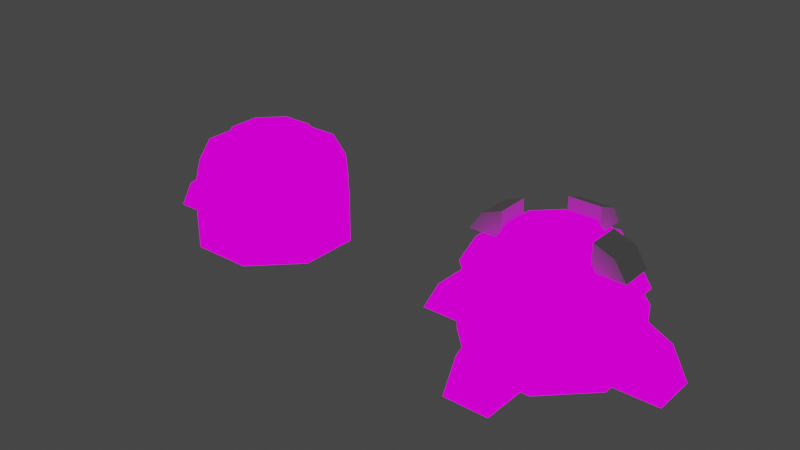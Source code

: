 # Source: 2104730_A0730_texture_go_ahead_start.blend  (saved by Blender 2.93.20; exported with 4.5.12 LTS)
import bpy
from mathutils import Matrix  # noqa: F401  (used for matrix-valued properties, if any)

bpy.ops.wm.read_factory_settings(use_empty=True)
scene = bpy.context.scene
scene.name = 'Scene'

# ---- collections
col_bu = bpy.data.collections.new('Bu'); scene.collection.children.link(col_bu)
col_main = bpy.data.collections.new('main'); scene.collection.children.link(col_main)
col_sketch = bpy.data.collections.new('Sketch'); scene.collection.children.link(col_sketch)

# ---- images (referenced by path relative to the original .blend; pixels are not part of the script)
import os
ASSET_DIR = os.environ.get("B2B_ASSET_DIR", "")  # directory of the original .blend (textures are referenced by path, not embedded)
HERE = os.path.dirname(os.path.abspath(__file__))  # packed textures are extracted next to this script under _unpacked/

def load_image(name, relpath, width, height, colorspace="sRGB"):
    """Load a texture the original file referenced (path relative to the .blend, or extracted next to this script)."""
    p = next((c for c in (os.path.join(HERE, relpath), os.path.join(ASSET_DIR, relpath)) if relpath and os.path.exists(c)), "")
    if p:
        img = bpy.data.images.load(p, check_existing=True)
        img.name = name
    else:  # same state as the original file: an image datablock whose file is absent (Cycles renders it pink)
        img = bpy.data.images.new(name, width, height)
        img.source = "FILE"
        img.filepath = "//" + (relpath or name)
    img.colorspace_settings.name = colorspace
    return img
img_diffuse = load_image('diffuse', 'diffuse.png', 1024, 1024, 'sRGB')

# ---- materials (node trees are filled in below, after node groups)
mat_material_001 = bpy.data.materials.new('Material.001')
mat_material_001.use_transparent_shadow = False
mat_material_002 = bpy.data.materials.new('Material.002')
mat_material_002.use_transparent_shadow = False

# ---- material node trees
mat_material_001.use_nodes = True; mat_material_001.node_tree.nodes.clear()
_N = mat_material_001.node_tree.nodes; _L = mat_material_001.node_tree.links
n0 = _N.new('ShaderNodeOutputMaterial'); n0.name = 'Material Output'; n0.location = (300, 300)
n1 = _N.new('ShaderNodeTexGradient'); n1.name = 'Gradient Texture'; n1.location = (-682, 239)
n2 = _N.new('ShaderNodeTexChecker'); n2.name = 'Checker Texture'; n2.location = (-444, 518)
n2.inputs[3].default_value = 256.0
n3 = _N.new('ShaderNodeMix'); n3.name = 'Mix'; n3.location = (-64, 461)
n3.data_type = 'RGBA'
n3.blend_type = 'OVERLAY'
n3.inputs[0].default_value = 1.0
n4 = _N.new('ShaderNodeValToRGB'); n4.name = 'ColorRamp'; n4.location = (-384, 279)
n4.color_ramp.interpolation = 'CONSTANT'
while len(n4.color_ramp.elements) > 1: n4.color_ramp.elements.remove(n4.color_ramp.elements[-1])
n4.color_ramp.elements[0].position = 0.0; n4.color_ramp.elements[0].color = (1.0, 0.005764, 0.0, 1.0)
_e = n4.color_ramp.elements.new(0.7541); _e.color = (0.0, 0.07232, 1.0, 1.0)
n5 = _N.new('ShaderNodeTexCoord'); n5.name = 'Texture Coordinate'; n5.location = (-1409, 104)
n6 = _N.new('ShaderNodeMapping'); n6.name = 'Mapping'; n6.location = (-1199, 121)
n6.width = 240
n7 = _N.new('ShaderNodeBsdfPrincipled'); n7.name = 'Principled BSDF'; n7.location = (16, 133)
n7.distribution = 'GGX'
n7.subsurface_method = 'BURLEY'
n7.inputs[3].default_value = 1.45
n7.inputs[27].default_value = (0.0, 0.0, 0.0, 1.0)
n7.inputs[28].default_value = 1.0
n8 = _N.new('ShaderNodeTexImage'); n8.name = 'Image Texture'; n8.location = (-501, -36)
n8.image = img_diffuse
n9 = _N.new('ShaderNodeEmission'); n9.name = 'Emission Viewer'; n9.location = (300, 340)
n9.label = 'Viewer'
n9.hide = True
_L.new(n6.outputs[0], n2.inputs[0])
_L.new(n5.outputs[2], n6.inputs[0])
_L.new(n1.outputs[0], n4.inputs[0])
_L.new(n6.outputs[0], n1.inputs[0])
_L.new(n2.outputs[0], n3.inputs[6])
_L.new(n4.outputs[0], n3.inputs[7])
_L.new(n6.outputs[0], n8.inputs[0])
_L.new(n8.outputs[0], n7.inputs[0])
_L.new(n9.outputs[0], n0.inputs[0])
_L.new(n8.outputs[0], n9.inputs[0])
n0.is_active_output = True
mat_material_002.use_nodes = True; mat_material_002.node_tree.nodes.clear()
_N = mat_material_002.node_tree.nodes; _L = mat_material_002.node_tree.links
n0 = _N.new('ShaderNodeBsdfPrincipled'); n0.name = 'Principled BSDF'; n0.location = (10, 300)
n0.distribution = 'GGX'
n0.subsurface_method = 'BURLEY'
n0.inputs[3].default_value = 1.45
n0.inputs[27].default_value = (0.0, 0.0, 0.0, 1.0)
n0.inputs[28].default_value = 1.0
n1 = _N.new('ShaderNodeOutputMaterial'); n1.name = 'Material Output'; n1.location = (300, 300)
_L.new(n0.outputs[0], n1.inputs[0])
n1.is_active_output = True

# ---- world
world_world = bpy.data.worlds.new('World'); scene.world = world_world
world_world.use_nodes = True; world_world.node_tree.nodes.clear()
_N = world_world.node_tree.nodes; _L = world_world.node_tree.links
n0 = _N.new('ShaderNodeOutputWorld'); n0.name = 'World Output'; n0.location = (300, 300)
n1 = _N.new('ShaderNodeBackground'); n1.name = 'Background'; n1.location = (10, 300)
n1.inputs[0].default_value = (0.05088, 0.05088, 0.05088, 1.0)
_L.new(n1.outputs[0], n0.inputs[0])
n0.is_active_output = True
world_world.color = (0.05088, 0.05088, 0.05088)
world_world.use_sun_shadow = False
world_world.sun_shadow_jitter_overblur = 0.0

# ---- meshes
me_cube_005 = bpy.data.meshes.new('Cube.005')
me_cube_005.from_pydata([(0.0, -1.0, 0.0), (0.0, -1.0, 2.0), (0.0, 1.0, 0.0), (0.0, 1.0, 2.0), (2.0, -1.0, 0.0), (1.251, -1.0, 1.381), (2.0, 1.0, 0.0), (1.251, 1.0, 1.381)], [], [(0, 1, 3, 2), (2, 3, 7, 6), (6, 7, 5, 4), (4, 5, 1, 0), (2, 6, 4, 0), (7, 3, 1, 5)])
_uv = me_cube_005.uv_layers.new(name='UVMap')
_uv.uv.foreach_set('vector', [0.375, 0.0, 0.625, 0.0, 0.625, 0.25, 0.375, 0.25, 0.375, 0.25, 0.625, 0.25, 0.625, 0.5, 0.375, 0.5, 0.375, 0.5, 0.625, 0.5, 0.625, 0.75, 0.375, 0.75, 0.375, 0.75, 0.625, 0.75, 0.625, 1.0, 0.375, 1.0, 0.125, 0.5, 0.375, 0.5, 0.375, 0.75, 0.125, 0.75, 0.625, 0.5, 0.875, 0.5, 0.875, 0.75, 0.625, 0.75])
me_cube_005.use_remesh_fix_poles = True
me_cube_005.use_remesh_preserve_attributes = False
me_cube_005.update()
me_cube_007 = bpy.data.meshes.new('Cube.007')
me_cube_007.from_pydata([(0.0, -1.0, 0.0), (0.0, -1.0, 2.0), (0.0, 1.0, 0.0), (0.0, 1.0, 2.0), (2.0, -1.0, 0.0), (1.251, -1.0, 1.381), (2.0, 1.0, 0.0), (1.251, 1.0, 1.381)], [], [(0, 1, 3, 2), (2, 3, 7, 6), (6, 7, 5, 4), (4, 5, 1, 0), (2, 6, 4, 0), (7, 3, 1, 5)])
_uv = me_cube_007.uv_layers.new(name='UVMap')
_uv.uv.foreach_set('vector', [0.375, 0.0, 0.625, 0.0, 0.625, 0.25, 0.375, 0.25, 0.375, 0.25, 0.625, 0.25, 0.625, 0.5, 0.375, 0.5, 0.375, 0.5, 0.625, 0.5, 0.625, 0.75, 0.375, 0.75, 0.375, 0.75, 0.625, 0.75, 0.625, 1.0, 0.375, 1.0, 0.125, 0.5, 0.375, 0.5, 0.375, 0.75, 0.125, 0.75, 0.625, 0.5, 0.875, 0.5, 0.875, 0.75, 0.625, 0.75])
me_cube_007.use_remesh_fix_poles = True
me_cube_007.use_remesh_preserve_attributes = False
me_cube_007.update()
me_cube_008 = bpy.data.meshes.new('Cube.008')
me_cube_008.from_pydata([(0.0, -1.0, 0.0), (0.0, -1.0, 2.0), (0.0, 1.0, 0.0), (0.0, 1.0, 2.0), (2.0, -1.0, 0.0), (1.251, -1.0, 1.381), (2.0, 1.0, 0.0), (1.251, 1.0, 1.381)], [], [(0, 1, 3, 2), (2, 3, 7, 6), (6, 7, 5, 4), (4, 5, 1, 0), (2, 6, 4, 0), (7, 3, 1, 5)])
_uv = me_cube_008.uv_layers.new(name='UVMap')
_uv.uv.foreach_set('vector', [0.375, 0.0, 0.625, 0.0, 0.625, 0.25, 0.375, 0.25, 0.375, 0.25, 0.625, 0.25, 0.625, 0.5, 0.375, 0.5, 0.375, 0.5, 0.625, 0.5, 0.625, 0.75, 0.375, 0.75, 0.375, 0.75, 0.625, 0.75, 0.625, 1.0, 0.375, 1.0, 0.125, 0.5, 0.375, 0.5, 0.375, 0.75, 0.125, 0.75, 0.625, 0.5, 0.875, 0.5, 0.875, 0.75, 0.625, 0.75])
me_cube_008.use_remesh_fix_poles = True
me_cube_008.use_remesh_preserve_attributes = False
me_cube_008.update()
me_cylinder_004 = bpy.data.meshes.new('Cylinder.004')
me_cylinder_004.from_pydata([(0.0, 1.0, 0.0), (0.7071, 0.7071, 0.0), (1.0, -4.371e-08, 0.0), (0.7071, -0.7071, 0.0), (-8.742e-08, -1.0, 0.0), (-0.7071, -0.7071, 0.0), (-1.0, 1.192e-08, 0.0), (-0.7071, 0.7071, 0.0), (0.7071, 0.7071, 0.6508), (0.0, 1.0, 0.6508), (1.0, -4.371e-08, 0.6508), (0.7071, -0.7071, 0.6508), (-8.742e-08, -1.0, 0.6508), (-0.7071, -0.7071, 0.6508), (-1.0, 1.192e-08, 0.6508), (-0.7071, 0.7071, 0.6508)], [], [(0, 9, 8, 1), (1, 8, 10, 2), (2, 10, 11, 3), (3, 11, 12, 4), (4, 12, 13, 5), (5, 13, 14, 6), (6, 14, 15, 7), (7, 15, 9, 0), (0, 1, 2, 3, 4, 5, 6, 7), (8, 9, 15, 14, 13, 12, 11, 10)])
_uv = me_cylinder_004.uv_layers.new(name='UVMap')
_uv.uv.foreach_set('vector', [0.3709, 0.2945, 0.3709, 0.3767, 0.2743, 0.3767, 0.2743, 0.2945, 0.2743, 0.2945, 0.2743, 0.3767, 0.1776, 0.3767, 0.1776, 0.2945, 0.1776, 0.2945, 0.1776, 0.3767, 0.081, 0.3767, 0.081, 0.2945, 0.8541, 0.2945, 0.8541, 0.3767, 0.7574, 0.3767, 0.7574, 0.2945, 0.7574, 0.2945, 0.7574, 0.3767, 0.6608, 0.3767, 0.6608, 0.2945, 0.6608, 0.2945, 0.6608, 0.3767, 0.5642, 0.3767, 0.5642, 0.2945, 0.5642, 0.2945, 0.5642, 0.3767, 0.4675, 0.3767, 0.4675, 0.2945, 0.4675, 0.2945, 0.4675, 0.3767, 0.3709, 0.3767, 0.3709, 0.2945, 0.3392, 0.7333, 0.4358, 0.7333, 0.5041, 0.8017, 0.5041, 0.8983, 0.4358, 0.9666, 0.3392, 0.9666, 0.2709, 0.8983, 0.2709, 0.8017, 0.641, 0.5975, 0.5726, 0.6658, 0.476, 0.6658, 0.4077, 0.5975, 0.4077, 0.5009, 0.476, 0.4325, 0.5726, 0.4325, 0.641, 0.5009])
me_cylinder_004.materials.append(mat_material_001)
me_cylinder_004.use_remesh_fix_poles = True
me_cylinder_004.use_remesh_preserve_attributes = False
me_cylinder_004.update()
me_cylinder_005 = bpy.data.meshes.new('Cylinder.005')
me_cylinder_005.from_pydata([(0.0, 0.9944, 0.0), (0.7032, 0.7032, 0.0), (0.9944, -4.347e-08, 0.0), (0.7032, -0.7032, 0.0), (-8.694e-08, -0.9944, 0.0), (-0.7032, -0.7032, 0.0), (-0.9944, 1.186e-08, 0.0), (-0.7032, 0.7032, 0.0), (0.5864, 0.5864, 0.3019), (-4.215e-08, 0.8293, 0.3019), (0.8293, -1.052e-08, 0.3019), (0.5864, -0.5864, 0.3019), (-4.635e-08, -0.8293, 0.3019), (-0.5864, -0.5864, 0.3019), (-0.8293, -3.268e-08, 0.3019), (-0.5864, 0.5864, 0.3019)], [], [(1, 8, 10, 2), (3, 11, 12, 4), (5, 13, 14, 6), (7, 15, 9, 0), (0, 1, 2, 3, 4, 5, 6, 7), (14, 13, 12, 11, 10, 8, 9, 15), (0, 9, 8, 1), (2, 10, 11, 3), (4, 12, 13, 5), (6, 14, 15, 7)])
_uv = me_cylinder_005.uv_layers.new(name='UVMap')
_uv.uv.foreach_set('vector', [0.7817, 0.4524, 0.8138, 0.4817, 0.7716, 0.5498, 0.7311, 0.5341, 0.7135, 0.6286, 0.7569, 0.6286, 0.7716, 0.7074, 0.7311, 0.723, 0.7817, 0.8048, 0.8138, 0.7755, 0.8777, 0.8238, 0.8583, 0.8627, 0.9508, 0.3681, 0.9548, 0.4114, 0.8777, 0.4333, 0.8583, 0.3945, 0.38, 0.08806, 0.38, 0.1842, 0.3121, 0.2521, 0.216, 0.2521, 0.148, 0.1842, 0.148, 0.08806, 0.216, 0.02011, 0.3121, 0.02011, 0.6167, 0.02801, 0.6734, 0.08467, 0.6734, 0.1648, 0.6167, 0.2215, 0.5366, 0.2215, 0.4799, 0.1648, 0.4799, 0.08467, 0.5366, 0.02801, 0.8583, 0.3945, 0.8777, 0.4333, 0.8138, 0.4817, 0.7817, 0.4524, 0.7311, 0.5341, 0.7716, 0.5498, 0.7569, 0.6286, 0.7135, 0.6286, 0.7311, 0.723, 0.7716, 0.7074, 0.8138, 0.7755, 0.7817, 0.8048, 0.8583, 0.8627, 0.8777, 0.8238, 0.9548, 0.8458, 0.9508, 0.8891])
me_cylinder_005.materials.append(mat_material_001)
me_cylinder_005.use_remesh_fix_poles = True
me_cylinder_005.use_remesh_preserve_attributes = False
me_cylinder_005.update()
me_cube_002 = bpy.data.meshes.new('Cube.002')
me_cube_002.from_pydata([(0.0, -0.274, 0.0), (0.0, -0.274, 0.5479), (0.0, 0.274, 0.0), (0.0, 0.274, 0.5479), (0.5479, -0.274, 0.0), (0.3428, -0.274, 0.3783), (0.5479, 0.274, 0.0), (0.3428, 0.274, 0.3783)], [], [(0, 1, 3, 2), (2, 3, 7, 6), (6, 7, 5, 4), (4, 5, 1, 0), (2, 6, 4, 0), (7, 3, 1, 5)])
_uv = me_cube_002.uv_layers.new(name='UVMap')
_uv.uv.foreach_set('vector', [0.1759, 0.8869, 0.1759, 0.8178, 0.2451, 0.8178, 0.2451, 0.8869, 0.2405, 0.9677, 0.2405, 0.8986, 0.1973, 0.92, 0.1714, 0.9677, 0.09407, 0.9006, 0.09407, 0.8463, 0.1632, 0.8463, 0.1632, 0.9006, 0.1714, 0.9677, 0.1973, 0.9199, 0.2406, 0.8985, 0.2406, 0.9677, 0.09407, 0.9698, 0.09407, 0.9006, 0.1632, 0.9006, 0.1632, 0.9698, 0.09407, 0.8463, 0.09407, 0.798, 0.1632, 0.798, 0.1632, 0.8463])
me_cube_002.materials.append(mat_material_001)
me_cube_002.use_remesh_fix_poles = True
me_cube_002.use_remesh_preserve_attributes = False
me_cube_002.update()
me_cylinder_006 = bpy.data.meshes.new('Cylinder.006')
me_cylinder_006.from_pydata([(0.4508, 0.4508, 0.3019), (-2.36e-08, 0.6376, 0.3019), (0.6376, -1.052e-08, 0.3019), (0.4508, -0.4508, 0.3019), (-3.398e-08, -0.6376, 0.3019), (-0.4508, -0.4508, 0.3019), (-0.6376, -7.943e-09, 0.3019), (-0.4508, 0.4508, 0.3019), (0.3581, 0.3581, 0.4997), (-3.747e-08, 0.5064, 0.4997), (0.5064, 6.767e-09, 0.4997), (0.3581, -0.3581, 0.4997), (-7.712e-09, -0.5064, 0.4997), (-0.3581, -0.3581, 0.4997), (-0.5064, -2.919e-08, 0.4997), (-0.3581, 0.3581, 0.4997)], [], [(4, 3, 11, 12), (8, 9, 15, 14, 13, 12, 11, 10), (2, 0, 8, 10), (7, 6, 14, 15), (5, 4, 12, 13), (3, 2, 10, 11), (0, 1, 9, 8), (1, 7, 15, 9), (6, 5, 13, 14), (0, 2, 3, 4, 5, 6, 7, 1)])
_uv = me_cylinder_006.uv_layers.new(name='UVMap')
_uv.uv.foreach_set('vector', [0.1349, 0.7463, 0.09814, 0.6969, 0.1254, 0.6845, 0.1546, 0.7237, 0.3529, 0.6111, 0.3039, 0.6111, 0.2693, 0.5765, 0.2693, 0.5275, 0.3039, 0.4929, 0.3529, 0.4929, 0.3875, 0.5275, 0.3875, 0.5765, 0.08511, 0.6366, 0.09814, 0.5764, 0.1254, 0.5888, 0.1151, 0.6366, 0.1888, 0.4972, 0.2502, 0.4923, 0.2462, 0.522, 0.1975, 0.5259, 0.1888, 0.7761, 0.1349, 0.7463, 0.1546, 0.7237, 0.1975, 0.7474, 0.09814, 0.6969, 0.08511, 0.6366, 0.1151, 0.6366, 0.1254, 0.6845, 0.09814, 0.5764, 0.1349, 0.527, 0.1546, 0.5495, 0.1254, 0.5888, 0.1349, 0.527, 0.1888, 0.4972, 0.1975, 0.5259, 0.1546, 0.5495, 0.2502, 0.781, 0.1888, 0.7761, 0.1975, 0.7474, 0.2462, 0.7513, 0.1465, 0.6402, 0.1488, 0.6402, 0.1504, 0.6418, 0.1504, 0.6441, 0.1488, 0.6458, 0.1465, 0.6458, 0.1448, 0.6441, 0.1448, 0.6418])
me_cylinder_006.materials.append(mat_material_001)
me_cylinder_006.use_remesh_fix_poles = True
me_cylinder_006.use_remesh_preserve_attributes = False
me_cylinder_006.update()
me_cylinder_007 = bpy.data.meshes.new('Cylinder.007')
me_cylinder_007.from_pydata([(6.241e-09, 0.8065, 0.6508), (0.5703, 0.5703, 0.6508), (0.8065, -4.059e-08, 0.6508), (0.5703, -0.5703, 0.6508), (-8.742e-08, -0.8065, 0.6508), (-0.5703, -0.5703, 0.6508), (-0.8065, 3.065e-08, 0.6508), (-0.5703, 0.5703, 0.6508), (0.5703, 0.5703, 0.8424), (6.241e-09, 0.8065, 0.8424), (0.8065, -4.059e-08, 0.8424), (0.5703, -0.5703, 0.8424), (-8.742e-08, -0.8065, 0.8424), (-0.5703, -0.5703, 0.8424), (-0.8065, 3.065e-08, 0.8424), (-0.5703, 0.5703, 0.8424)], [], [(1, 0, 9, 8), (8, 9, 15, 14, 13, 12, 11, 10), (0, 7, 15, 9), (6, 5, 13, 14), (4, 3, 11, 12), (2, 1, 8, 10), (7, 6, 14, 15), (5, 4, 12, 13), (3, 2, 10, 11), (1, 2, 3, 4, 5, 6, 7, 0)])
_uv = me_cylinder_007.uv_layers.new(name='UVMap')
_uv.uv.foreach_set('vector', [0.7191, 0.8809, 0.7191, 0.803, 0.7433, 0.803, 0.7433, 0.8809, 0.5189, 0.8089, 0.574, 0.7538, 0.652, 0.7538, 0.7071, 0.8089, 0.7071, 0.8868, 0.652, 0.9419, 0.574, 0.9419, 0.5189, 0.8868, 0.7191, 0.8809, 0.7191, 0.803, 0.7433, 0.803, 0.7433, 0.8809, 0.7191, 0.8809, 0.7191, 0.803, 0.7433, 0.803, 0.7433, 0.8809, 0.7191, 0.8809, 0.7191, 0.803, 0.7433, 0.803, 0.7433, 0.8809, 0.7191, 0.8809, 0.7191, 0.803, 0.7433, 0.803, 0.7433, 0.8809, 0.7191, 0.8809, 0.7191, 0.803, 0.7433, 0.803, 0.7433, 0.8809, 0.7191, 0.8809, 0.7191, 0.803, 0.7433, 0.803, 0.7433, 0.8809, 0.7191, 0.8809, 0.7191, 0.803, 0.7433, 0.803, 0.7433, 0.8809, 0.1892, 0.6317, 0.1913, 0.6338, 0.1913, 0.6367, 0.1892, 0.6388, 0.1863, 0.6388, 0.1842, 0.6367, 0.1842, 0.6338, 0.1863, 0.6317])
me_cylinder_007.materials.append(mat_material_001)
me_cylinder_007.use_remesh_fix_poles = True
me_cylinder_007.use_remesh_preserve_attributes = False
me_cylinder_007.update()
me_cylinder = bpy.data.meshes.new('Cylinder')
me_cylinder.from_pydata([(0.0, 1.0, 0.0), (0.7071, 0.7071, 0.0), (1.0, -4.371e-08, 0.0), (0.7071, -0.7071, 0.0), (-8.742e-08, -1.0, 0.0), (-0.7071, -0.7071, 0.0), (-1.0, 1.192e-08, 0.0), (-0.7071, 0.7071, 0.0), (0.7071, 0.7071, 0.6508), (0.0, 1.0, 0.6508), (1.0, -4.371e-08, 0.6508), (0.7071, -0.7071, 0.6508), (-8.742e-08, -1.0, 0.6508), (-0.7071, -0.7071, 0.6508), (-1.0, 1.192e-08, 0.6508), (-0.7071, 0.7071, 0.6508)], [], [(0, 9, 8, 1), (1, 8, 10, 2), (2, 10, 11, 3), (3, 11, 12, 4), (4, 12, 13, 5), (5, 13, 14, 6), (6, 14, 15, 7), (7, 15, 9, 0), (0, 1, 2, 3, 4, 5, 6, 7), (8, 9, 15, 14, 13, 12, 11, 10)])
_uv = me_cylinder.uv_layers.new(name='UVMap')
_uv.uv.foreach_set('vector', [0.3709, 0.2945, 0.3709, 0.3767, 0.2743, 0.3767, 0.2743, 0.2945, 0.2743, 0.2945, 0.2743, 0.3767, 0.1776, 0.3767, 0.1776, 0.2945, 0.1776, 0.2945, 0.1776, 0.3767, 0.081, 0.3767, 0.081, 0.2945, 0.8541, 0.2945, 0.8541, 0.3767, 0.7574, 0.3767, 0.7574, 0.2945, 0.7574, 0.2945, 0.7574, 0.3767, 0.6608, 0.3767, 0.6608, 0.2945, 0.6608, 0.2945, 0.6608, 0.3767, 0.5642, 0.3767, 0.5642, 0.2945, 0.5642, 0.2945, 0.5642, 0.3767, 0.4675, 0.3767, 0.4675, 0.2945, 0.4675, 0.2945, 0.4675, 0.3767, 0.3709, 0.3767, 0.3709, 0.2945, 0.3392, 0.7333, 0.4358, 0.7333, 0.5041, 0.8017, 0.5041, 0.8983, 0.4358, 0.9666, 0.3392, 0.9666, 0.2709, 0.8983, 0.2709, 0.8017, 0.641, 0.5975, 0.5726, 0.6658, 0.476, 0.6658, 0.4077, 0.5975, 0.4077, 0.5009, 0.476, 0.4325, 0.5726, 0.4325, 0.641, 0.5009])
_ca = me_cylinder.color_attributes.new('Col', 'BYTE_COLOR', 'CORNER')
_ca.data.foreach_set('color', [1.0, 1.0, 1.0, 1.0, 1.0, 1.0, 1.0, 1.0, 1.0, 1.0, 1.0, 1.0, 1.0, 1.0, 1.0, 1.0, 1.0, 1.0, 1.0, 1.0, 1.0, 1.0, 1.0, 1.0, 1.0, 1.0, 1.0, 1.0, 1.0, 1.0, 1.0, 1.0, 1.0, 1.0, 1.0, 1.0, 1.0, 1.0, 1.0, 1.0, 1.0, 1.0, 1.0, 1.0, 1.0, 1.0, 1.0, 1.0, 1.0, 1.0, 1.0, 1.0, 1.0, 1.0, 1.0, 1.0, 1.0, 1.0, 1.0, 1.0, 1.0, 1.0, 1.0, 1.0, 1.0, 1.0, 1.0, 1.0, 1.0, 1.0, 1.0, 1.0, 1.0, 1.0, 1.0, 1.0, 1.0, 1.0, 1.0, 1.0, 1.0, 1.0, 1.0, 1.0, 1.0, 1.0, 1.0, 1.0, 1.0, 1.0, 1.0, 1.0, 1.0, 1.0, 1.0, 1.0, 1.0, 1.0, 1.0, 1.0, 1.0, 1.0, 1.0, 1.0, 1.0, 1.0, 1.0, 1.0, 1.0, 1.0, 1.0, 1.0, 1.0, 1.0, 1.0, 1.0, 1.0, 1.0, 1.0, 1.0, 1.0, 1.0, 1.0, 1.0, 1.0, 1.0, 1.0, 1.0, 1.0, 1.0, 1.0, 1.0, 1.0, 1.0, 1.0, 1.0, 1.0, 1.0, 1.0, 1.0, 1.0, 1.0, 1.0, 1.0, 1.0, 1.0, 1.0, 1.0, 1.0, 1.0, 1.0, 1.0, 1.0, 1.0, 1.0, 1.0, 1.0, 1.0, 1.0, 1.0, 1.0, 1.0, 1.0, 1.0, 1.0, 1.0, 1.0, 1.0, 1.0, 1.0, 1.0, 1.0, 1.0, 1.0, 1.0, 1.0, 1.0, 1.0, 1.0, 1.0, 1.0, 1.0, 1.0, 1.0, 1.0, 1.0, 1.0, 1.0, 1.0, 1.0, 1.0, 1.0])
me_cylinder.materials.append(mat_material_001)
me_cylinder.use_remesh_fix_poles = True
me_cylinder.use_remesh_preserve_attributes = False
me_cylinder.update()
me_cylinder_001 = bpy.data.meshes.new('Cylinder.001')
me_cylinder_001.from_pydata([(0.0, 0.9944, 0.0), (0.7032, 0.7032, 0.0), (0.9944, -4.347e-08, 0.0), (0.7032, -0.7032, 0.0), (-8.694e-08, -0.9944, 0.0), (-0.7032, -0.7032, 0.0), (-0.9944, 1.186e-08, 0.0), (-0.7032, 0.7032, 0.0), (0.5864, 0.5864, 0.3019), (-4.215e-08, 0.8293, 0.3019), (0.8293, -1.052e-08, 0.3019), (0.5864, -0.5864, 0.3019), (-4.635e-08, -0.8293, 0.3019), (-0.5864, -0.5864, 0.3019), (-0.8293, -3.268e-08, 0.3019), (-0.5864, 0.5864, 0.3019)], [], [(1, 8, 10, 2), (3, 11, 12, 4), (5, 13, 14, 6), (7, 15, 9, 0), (0, 1, 2, 3, 4, 5, 6, 7), (14, 13, 12, 11, 10, 8, 9, 15), (0, 9, 8, 1), (2, 10, 11, 3), (4, 12, 13, 5), (6, 14, 15, 7)])
_uv = me_cylinder_001.uv_layers.new(name='UVMap')
_uv.uv.foreach_set('vector', [0.7817, 0.4524, 0.8138, 0.4817, 0.7716, 0.5498, 0.7311, 0.5341, 0.7135, 0.6286, 0.7569, 0.6286, 0.7716, 0.7074, 0.7311, 0.723, 0.7817, 0.8048, 0.8138, 0.7755, 0.8777, 0.8238, 0.8583, 0.8627, 0.9508, 0.3681, 0.9548, 0.4114, 0.8777, 0.4333, 0.8583, 0.3945, 0.38, 0.08806, 0.38, 0.1842, 0.3121, 0.2521, 0.216, 0.2521, 0.148, 0.1842, 0.148, 0.08806, 0.216, 0.02011, 0.3121, 0.02011, 0.6167, 0.02801, 0.6734, 0.08467, 0.6734, 0.1648, 0.6167, 0.2215, 0.5366, 0.2215, 0.4799, 0.1648, 0.4799, 0.08467, 0.5366, 0.02801, 0.8583, 0.3945, 0.8777, 0.4333, 0.8138, 0.4817, 0.7817, 0.4524, 0.7311, 0.5341, 0.7716, 0.5498, 0.7569, 0.6286, 0.7135, 0.6286, 0.7311, 0.723, 0.7716, 0.7074, 0.8138, 0.7755, 0.7817, 0.8048, 0.8583, 0.8627, 0.8777, 0.8238, 0.9548, 0.8458, 0.9508, 0.8891])
me_cylinder_001.materials.append(mat_material_001)
me_cylinder_001.use_remesh_fix_poles = True
me_cylinder_001.use_remesh_preserve_attributes = False
me_cylinder_001.update()
me_cube_001 = bpy.data.meshes.new('Cube.001')
me_cube_001.from_pydata([(0.0, -0.274, 0.0), (0.0, -0.274, 0.5479), (0.0, 0.274, 0.0), (0.0, 0.274, 0.5479), (0.5479, -0.274, 0.0), (0.3428, -0.274, 0.3783), (0.5479, 0.274, 0.0), (0.3428, 0.274, 0.3783)], [], [(0, 1, 3, 2), (2, 3, 7, 6), (6, 7, 5, 4), (4, 5, 1, 0), (2, 6, 4, 0), (7, 3, 1, 5)])
_uv = me_cube_001.uv_layers.new(name='UVMap')
_uv.uv.foreach_set('vector', [0.1759, 0.8869, 0.1759, 0.8178, 0.2451, 0.8178, 0.2451, 0.8869, 0.2405, 0.9677, 0.2405, 0.8986, 0.1973, 0.92, 0.1714, 0.9677, 0.09407, 0.9006, 0.09407, 0.8463, 0.1632, 0.8463, 0.1632, 0.9006, 0.1714, 0.9677, 0.1973, 0.9199, 0.2406, 0.8985, 0.2406, 0.9677, 0.09407, 0.9698, 0.09407, 0.9006, 0.1632, 0.9006, 0.1632, 0.9698, 0.09407, 0.8463, 0.09407, 0.798, 0.1632, 0.798, 0.1632, 0.8463])
me_cube_001.materials.append(mat_material_001)
me_cube_001.use_remesh_fix_poles = True
me_cube_001.use_remesh_preserve_attributes = False
me_cube_001.update()
me_cylinder_002 = bpy.data.meshes.new('Cylinder.002')
me_cylinder_002.from_pydata([(0.4508, 0.4508, 0.3019), (-2.36e-08, 0.6376, 0.3019), (0.6376, -1.052e-08, 0.3019), (0.4508, -0.4508, 0.3019), (-3.398e-08, -0.6376, 0.3019), (-0.4508, -0.4508, 0.3019), (-0.6376, -7.943e-09, 0.3019), (-0.4508, 0.4508, 0.3019), (0.3581, 0.3581, 0.4997), (-3.747e-08, 0.5064, 0.4997), (0.5064, 6.767e-09, 0.4997), (0.3581, -0.3581, 0.4997), (-7.712e-09, -0.5064, 0.4997), (-0.3581, -0.3581, 0.4997), (-0.5064, -2.919e-08, 0.4997), (-0.3581, 0.3581, 0.4997)], [], [(4, 3, 11, 12), (8, 9, 15, 14, 13, 12, 11, 10), (2, 0, 8, 10), (7, 6, 14, 15), (5, 4, 12, 13), (3, 2, 10, 11), (0, 1, 9, 8), (1, 7, 15, 9), (6, 5, 13, 14), (0, 2, 3, 4, 5, 6, 7, 1)])
_uv = me_cylinder_002.uv_layers.new(name='UVMap')
_uv.uv.foreach_set('vector', [0.1349, 0.7463, 0.09814, 0.6969, 0.1254, 0.6845, 0.1546, 0.7237, 0.3529, 0.6111, 0.3039, 0.6111, 0.2693, 0.5765, 0.2693, 0.5275, 0.3039, 0.4929, 0.3529, 0.4929, 0.3875, 0.5275, 0.3875, 0.5765, 0.08511, 0.6366, 0.09814, 0.5764, 0.1254, 0.5888, 0.1151, 0.6366, 0.1888, 0.4972, 0.2502, 0.4923, 0.2462, 0.522, 0.1975, 0.5259, 0.1888, 0.7761, 0.1349, 0.7463, 0.1546, 0.7237, 0.1975, 0.7474, 0.09814, 0.6969, 0.08511, 0.6366, 0.1151, 0.6366, 0.1254, 0.6845, 0.09814, 0.5764, 0.1349, 0.527, 0.1546, 0.5495, 0.1254, 0.5888, 0.1349, 0.527, 0.1888, 0.4972, 0.1975, 0.5259, 0.1546, 0.5495, 0.2502, 0.781, 0.1888, 0.7761, 0.1975, 0.7474, 0.2462, 0.7513, 0.1465, 0.6402, 0.1488, 0.6402, 0.1504, 0.6418, 0.1504, 0.6441, 0.1488, 0.6458, 0.1465, 0.6458, 0.1448, 0.6441, 0.1448, 0.6418])
me_cylinder_002.materials.append(mat_material_001)
me_cylinder_002.use_remesh_fix_poles = True
me_cylinder_002.use_remesh_preserve_attributes = False
me_cylinder_002.update()
me_cylinder_003 = bpy.data.meshes.new('Cylinder.003')
me_cylinder_003.from_pydata([(6.241e-09, 0.8065, 0.6508), (0.5703, 0.5703, 0.6508), (0.8065, -4.059e-08, 0.6508), (0.5703, -0.5703, 0.6508), (-8.742e-08, -0.8065, 0.6508), (-0.5703, -0.5703, 0.6508), (-0.8065, 3.065e-08, 0.6508), (-0.5703, 0.5703, 0.6508), (0.5703, 0.5703, 0.8424), (6.241e-09, 0.8065, 0.8424), (0.8065, -4.059e-08, 0.8424), (0.5703, -0.5703, 0.8424), (-8.742e-08, -0.8065, 0.8424), (-0.5703, -0.5703, 0.8424), (-0.8065, 3.065e-08, 0.8424), (-0.5703, 0.5703, 0.8424)], [], [(1, 0, 9, 8), (8, 9, 15, 14, 13, 12, 11, 10), (0, 7, 15, 9), (6, 5, 13, 14), (4, 3, 11, 12), (2, 1, 8, 10), (7, 6, 14, 15), (5, 4, 12, 13), (3, 2, 10, 11), (1, 2, 3, 4, 5, 6, 7, 0)])
_uv = me_cylinder_003.uv_layers.new(name='UVMap')
_uv.uv.foreach_set('vector', [0.7191, 0.8809, 0.7191, 0.803, 0.7433, 0.803, 0.7433, 0.8809, 0.5189, 0.8089, 0.574, 0.7538, 0.652, 0.7538, 0.7071, 0.8089, 0.7071, 0.8868, 0.652, 0.9419, 0.574, 0.9419, 0.5189, 0.8868, 0.7191, 0.8809, 0.7191, 0.803, 0.7433, 0.803, 0.7433, 0.8809, 0.7191, 0.8809, 0.7191, 0.803, 0.7433, 0.803, 0.7433, 0.8809, 0.7191, 0.8809, 0.7191, 0.803, 0.7433, 0.803, 0.7433, 0.8809, 0.7191, 0.8809, 0.7191, 0.803, 0.7433, 0.803, 0.7433, 0.8809, 0.7191, 0.8809, 0.7191, 0.803, 0.7433, 0.803, 0.7433, 0.8809, 0.7191, 0.8809, 0.7191, 0.803, 0.7433, 0.803, 0.7433, 0.8809, 0.7191, 0.8809, 0.7191, 0.803, 0.7433, 0.803, 0.7433, 0.8809, 0.1892, 0.6317, 0.1913, 0.6338, 0.1913, 0.6367, 0.1892, 0.6388, 0.1863, 0.6388, 0.1842, 0.6367, 0.1842, 0.6338, 0.1863, 0.6317])
me_cylinder_003.materials.append(mat_material_001)
me_cylinder_003.use_remesh_fix_poles = True
me_cylinder_003.use_remesh_preserve_attributes = False
me_cylinder_003.update()
me_cube_003 = bpy.data.meshes.new('Cube.003')
me_cube_003.from_pydata([(0.0, -0.274, 0.0), (0.0, -0.274, 0.5479), (0.0, 0.274, 0.0), (0.0, 0.274, 0.5479), (0.5479, -0.274, 0.0), (0.3428, -0.274, 0.3783), (0.5479, 0.274, 0.0), (0.3428, 0.274, 0.3783)], [], [(0, 1, 3, 2), (2, 3, 7, 6), (6, 7, 5, 4), (4, 5, 1, 0), (2, 6, 4, 0), (7, 3, 1, 5)])
_uv = me_cube_003.uv_layers.new(name='UVMap')
_uv.uv.foreach_set('vector', [0.1759, 0.8869, 0.1759, 0.8178, 0.2451, 0.8178, 0.2451, 0.8869, 0.2405, 0.9677, 0.2405, 0.8986, 0.1973, 0.92, 0.1714, 0.9677, 0.09407, 0.9006, 0.09407, 0.8463, 0.1632, 0.8463, 0.1632, 0.9006, 0.1714, 0.9677, 0.1973, 0.9199, 0.2406, 0.8985, 0.2406, 0.9677, 0.09407, 0.9698, 0.09407, 0.9006, 0.1632, 0.9006, 0.1632, 0.9698, 0.09407, 0.8463, 0.09407, 0.798, 0.1632, 0.798, 0.1632, 0.8463])
me_cube_003.materials.append(mat_material_001)
me_cube_003.use_remesh_fix_poles = True
me_cube_003.use_remesh_preserve_attributes = False
me_cube_003.update()
me_cube_004 = bpy.data.meshes.new('Cube.004')
me_cube_004.from_pydata([(0.0, -0.274, 0.0), (0.0, -0.274, 0.5479), (0.0, 0.274, 0.0), (0.0, 0.274, 0.5479), (0.5479, -0.274, 0.0), (0.3428, -0.274, 0.3783), (0.5479, 0.274, 0.0), (0.3428, 0.274, 0.3783)], [], [(0, 1, 3, 2), (2, 3, 7, 6), (6, 7, 5, 4), (4, 5, 1, 0), (2, 6, 4, 0), (7, 3, 1, 5)])
_uv = me_cube_004.uv_layers.new(name='UVMap')
_uv.uv.foreach_set('vector', [0.1759, 0.8869, 0.1759, 0.8178, 0.2451, 0.8178, 0.2451, 0.8869, 0.2405, 0.9677, 0.2405, 0.8986, 0.1973, 0.92, 0.1714, 0.9677, 0.09407, 0.9006, 0.09407, 0.8463, 0.1632, 0.8463, 0.1632, 0.9006, 0.1714, 0.9677, 0.1973, 0.9199, 0.2406, 0.8985, 0.2406, 0.9677, 0.09407, 0.9698, 0.09407, 0.9006, 0.1632, 0.9006, 0.1632, 0.9698, 0.09407, 0.8463, 0.09407, 0.798, 0.1632, 0.798, 0.1632, 0.8463])
me_cube_004.materials.append(mat_material_001)
me_cube_004.use_remesh_fix_poles = True
me_cube_004.use_remesh_preserve_attributes = False
me_cube_004.update()
me_cube_006 = bpy.data.meshes.new('Cube.006')
me_cube_006.from_pydata([(0.0, -0.274, 0.0), (0.0, -0.274, 0.5479), (0.0, 0.274, 0.0), (0.0, 0.274, 0.5479), (0.5479, -0.274, 0.0), (0.3428, -0.274, 0.3783), (0.5479, 0.274, 0.0), (0.3428, 0.274, 0.3783)], [], [(0, 1, 3, 2), (2, 3, 7, 6), (6, 7, 5, 4), (4, 5, 1, 0), (2, 6, 4, 0), (7, 3, 1, 5)])
_uv = me_cube_006.uv_layers.new(name='UVMap')
_uv.uv.foreach_set('vector', [0.1759, 0.8869, 0.1759, 0.8178, 0.2451, 0.8178, 0.2451, 0.8869, 0.2405, 0.9677, 0.2405, 0.8986, 0.1973, 0.92, 0.1714, 0.9677, 0.09407, 0.9006, 0.09407, 0.8463, 0.1632, 0.8463, 0.1632, 0.9006, 0.1714, 0.9677, 0.1973, 0.9199, 0.2406, 0.8985, 0.2406, 0.9677, 0.09407, 0.9698, 0.09407, 0.9006, 0.1632, 0.9006, 0.1632, 0.9698, 0.09407, 0.8463, 0.09407, 0.798, 0.1632, 0.798, 0.1632, 0.8463])
me_cube_006.materials.append(mat_material_001)
me_cube_006.use_remesh_fix_poles = True
me_cube_006.use_remesh_preserve_attributes = False
me_cube_006.update()

# ---- objects
ob_cube_004 = bpy.data.objects.new('Cube.004', me_cube_005)
ob_cube_005 = bpy.data.objects.new('Cube.005', me_cube_007)
ob_cube_006 = bpy.data.objects.new('Cube.006', me_cube_008)
ob_cylinder_004 = bpy.data.objects.new('Cylinder.004', me_cylinder_004)
ob_cylinder_005 = bpy.data.objects.new('Cylinder.005', me_cylinder_005)
ob_cube_001 = bpy.data.objects.new('Cube.001', me_cube_002)
ob_cylinder_006 = bpy.data.objects.new('Cylinder.006', me_cylinder_006)
ob_cylinder_007 = bpy.data.objects.new('Cylinder.007', me_cylinder_007)
ob_cylinder = bpy.data.objects.new('Cylinder', me_cylinder)
ob_cylinder_001 = bpy.data.objects.new('Cylinder.001', me_cylinder_001)
ob_cube_002 = bpy.data.objects.new('Cube.002', me_cube_001)
ob_cylinder_002 = bpy.data.objects.new('Cylinder.002', me_cylinder_002)
ob_cylinder_003 = bpy.data.objects.new('Cylinder.003', me_cylinder_003)
ob_cube_003 = bpy.data.objects.new('Cube.003', me_cube_003)
ob_cube_007 = bpy.data.objects.new('Cube.007', me_cube_004)
ob_cube_008 = bpy.data.objects.new('Cube.008', me_cube_006)
ob_gpencil = bpy.data.objects.new('GPencil', None)

# ---- transforms, parenting, visibility, modifiers, constraints
ob_cube_004.location = (0.5327, 0.0, 1.144)
ob_cube_004.scale = (0.2, 0.2, 0.1613)
ob_cube_005.location = (-3.695e-08, 0.5327, 1.144)
ob_cube_005.rotation_euler = (0.0, -0.0, 1.571)
ob_cube_005.scale = (0.2, 0.2, 0.1613)
ob_cube_006.location = (-0.5327, -7.39e-08, 1.144)
ob_cube_006.rotation_euler = (0.0, -0.0, 3.142)
ob_cube_006.scale = (0.2, 0.2, 0.1613)
ob_cylinder_004.location = (-4.091, 0.0, 0.0)
ob_cylinder_004.rotation_euler = (0.0, -0.0, -0.3927)
ob_cylinder_005.location = (-4.091, 0.0, 0.8424)
ob_cylinder_005.rotation_euler = (0.0, -0.0, -0.3927)
ob_cube_001.location = (-5.015, -1.192e-07, 0.0)
ob_cube_001.rotation_euler = (0.0, -0.0, 3.142)
ob_cylinder_006.location = (-4.091, 0.0, 0.8424)
ob_cylinder_006.rotation_euler = (0.0, -0.0, -0.3927)
ob_cylinder_007.location = (-4.091, 0.0, 0.0)
ob_cylinder_007.rotation_euler = (0.0, -0.0, -0.3927)
ob_cylinder.location = (0.0, 0.0, 0.0)
ob_cylinder.rotation_euler = (0.0, -0.0, -0.3927)
ob_cylinder_001.location = (0.0, 0.0, 0.8424)
ob_cylinder_001.rotation_euler = (0.0, -0.0, -0.3927)
ob_cube_002.location = (-0.9239, -1.192e-07, 0.0)
ob_cube_002.rotation_euler = (0.0, -0.0, 3.142)
ob_cylinder_002.location = (0.0, 0.0, 0.8424)
ob_cylinder_002.rotation_euler = (0.0, -0.0, -0.3927)
ob_cylinder_003.location = (0.0, 0.0, 0.0)
ob_cylinder_003.rotation_euler = (0.0, -0.0, -0.3927)
ob_cube_003.location = (1.788e-07, -0.9239, 0.0)
ob_cube_003.rotation_euler = (0.0, 0.0, 4.712)
ob_cube_007.location = (0.9239, 2.384e-07, 0.0)
ob_cube_007.rotation_euler = (0.0, -0.0, 6.283)
ob_cube_008.location = (-2.98e-07, 0.9239, 0.0)
ob_cube_008.rotation_euler = (0.0, -0.0, 7.854)
ob_gpencil.location = (0.0, 0.0, 0.0)
ob_gpencil.empty_image_offset = (0.0, 0.0)
ob_gpencil.color = (0.0, 0.0, 0.0, 1.0)
ob_gpencil.use_grease_pencil_lights = True

# ---- collection membership
col_bu.objects.link(ob_cube_004)
col_bu.objects.link(ob_cube_005)
col_bu.objects.link(ob_cube_006)
col_bu.objects.link(ob_cylinder_004)
col_bu.objects.link(ob_cylinder_005)
col_bu.objects.link(ob_cube_001)
col_bu.objects.link(ob_cylinder_006)
col_bu.objects.link(ob_cylinder_007)
col_main.objects.link(ob_cylinder)
col_main.objects.link(ob_cylinder_001)
col_main.objects.link(ob_cube_002)
col_main.objects.link(ob_cylinder_002)
col_main.objects.link(ob_cylinder_003)
col_main.objects.link(ob_cube_003)
col_main.objects.link(ob_cube_007)
col_main.objects.link(ob_cube_008)
col_sketch.objects.link(ob_gpencil)

# ---- scene / render settings (as saved in the file)
scene.frame_start = 1; scene.frame_end = 250; scene.frame_set(1)
scene.render.engine = 'BLENDER_EEVEE_NEXT'
scene.cycles.use_denoising = False
scene.cycles.samples = 128
scene.cycles.sampling_pattern = 'TABULATED_SOBOL'
scene.cycles.use_adaptive_sampling = False
scene.cycles.use_light_tree = False
scene.view_settings.view_transform = 'Filmic'
bpy.context.view_layer.update()

# ---- added for rendering (the .blend has no active camera): camera
cam_auto = bpy.data.cameras.new('AutoCamera')
cam_auto.lens = 50.0
cam_auto.sensor_width = 36.0
cam_auto.clip_end = 1000.0
ob_auto_camera = bpy.data.objects.new('AutoCamera', cam_auto)
scene.collection.objects.link(ob_auto_camera)
ob_auto_camera.location = (5.13924, -8.62164, 6.48124)
ob_auto_camera.rotation_euler = (1.09748, -7.21219e-08, 0.694738)
scene.camera = ob_auto_camera
bpy.context.view_layer.update()

